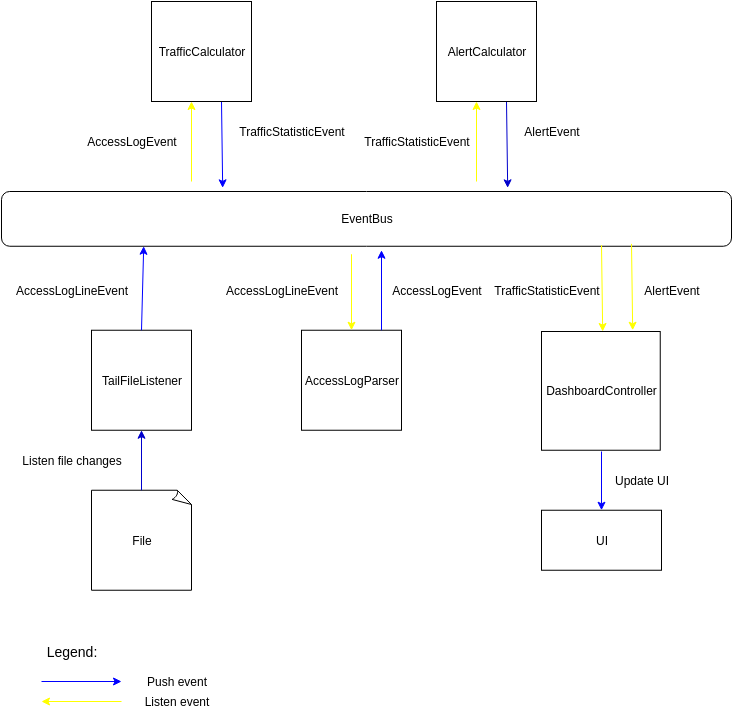

The diagram above was exported from draw.io. Its source (the exported page's mxGraphModel, read from the mxfile embedded in the PNG):
<mxGraphModel dx="1021" dy="576" grid="1" gridSize="10" guides="1" tooltips="1" connect="1" arrows="1" fold="1" page="1" pageScale="1" pageWidth="850" pageHeight="1100" math="0" shadow="0">
  <root>
    <mxCell id="0" />
    <mxCell id="1" parent="0" />
    <mxCell id="RBv-ijRSg3wVtYXVWoUD-1" value="File" style="whiteSpace=wrap;html=1;shape=mxgraph.basic.document" vertex="1" parent="1">
      <mxGeometry x="130" y="508.74" width="100" height="100" as="geometry" />
    </mxCell>
    <mxCell id="RBv-ijRSg3wVtYXVWoUD-2" value="TailFileListener" style="whiteSpace=wrap;html=1;aspect=fixed;" vertex="1" parent="1">
      <mxGeometry x="130" y="348.74" width="100" height="100" as="geometry" />
    </mxCell>
    <mxCell id="RBv-ijRSg3wVtYXVWoUD-4" value="Listen file changes" style="text;html=1;strokeColor=none;fillColor=none;align=center;verticalAlign=middle;whiteSpace=wrap;rounded=0;" vertex="1" parent="1">
      <mxGeometry x="50" y="468.74" width="120" height="20" as="geometry" />
    </mxCell>
    <mxCell id="RBv-ijRSg3wVtYXVWoUD-5" value="EventBus" style="rounded=1;whiteSpace=wrap;html=1;" vertex="1" parent="1">
      <mxGeometry x="40" y="210" width="730" height="54.75" as="geometry" />
    </mxCell>
    <mxCell id="RBv-ijRSg3wVtYXVWoUD-6" value="" style="endArrow=classic;html=1;entryX=0.277;entryY=1.023;entryDx=0;entryDy=0;exitX=0.5;exitY=0;exitDx=0;exitDy=0;entryPerimeter=0;strokeColor=#0000FF;" edge="1" parent="1" source="RBv-ijRSg3wVtYXVWoUD-2">
      <mxGeometry width="50" height="50" relative="1" as="geometry">
        <mxPoint x="170" y="348.74" as="sourcePoint" />
        <mxPoint x="182.21000000000004" y="264.7492500000001" as="targetPoint" />
      </mxGeometry>
    </mxCell>
    <mxCell id="RBv-ijRSg3wVtYXVWoUD-7" value="AccessLogLineEvent" style="text;html=1;strokeColor=none;fillColor=none;align=center;verticalAlign=middle;whiteSpace=wrap;rounded=0;" vertex="1" parent="1">
      <mxGeometry x="40" y="298.74" width="140" height="20" as="geometry" />
    </mxCell>
    <mxCell id="RBv-ijRSg3wVtYXVWoUD-10" value="AccessLogParser" style="whiteSpace=wrap;html=1;aspect=fixed;" vertex="1" parent="1">
      <mxGeometry x="340" y="348.74" width="100" height="100" as="geometry" />
    </mxCell>
    <mxCell id="RBv-ijRSg3wVtYXVWoUD-12" value="" style="endArrow=classic;html=1;entryX=0.5;entryY=0;entryDx=0;entryDy=0;strokeColor=#FFFF00;" edge="1" parent="1" target="RBv-ijRSg3wVtYXVWoUD-10">
      <mxGeometry width="50" height="50" relative="1" as="geometry">
        <mxPoint x="390" y="272.74" as="sourcePoint" />
        <mxPoint x="365" y="448.74" as="targetPoint" />
      </mxGeometry>
    </mxCell>
    <mxCell id="RBv-ijRSg3wVtYXVWoUD-13" value="AccessLogLineEvent" style="text;html=1;strokeColor=none;fillColor=none;align=center;verticalAlign=middle;whiteSpace=wrap;rounded=0;" vertex="1" parent="1">
      <mxGeometry x="250" y="298.74" width="140" height="20" as="geometry" />
    </mxCell>
    <mxCell id="RBv-ijRSg3wVtYXVWoUD-14" value="" style="endArrow=classic;html=1;entryX=0.25;entryY=1;entryDx=0;entryDy=0;exitX=0.5;exitY=0;exitDx=0;exitDy=0;strokeColor=#0000FF;" edge="1" parent="1">
      <mxGeometry width="50" height="50" relative="1" as="geometry">
        <mxPoint x="420" y="348.74" as="sourcePoint" />
        <mxPoint x="420" y="268.74" as="targetPoint" />
      </mxGeometry>
    </mxCell>
    <mxCell id="RBv-ijRSg3wVtYXVWoUD-16" value="AccessLogEvent&lt;br&gt;" style="text;html=1;strokeColor=none;fillColor=none;align=center;verticalAlign=middle;whiteSpace=wrap;rounded=0;" vertex="1" parent="1">
      <mxGeometry x="430" y="298.74" width="90" height="20" as="geometry" />
    </mxCell>
    <mxCell id="RBv-ijRSg3wVtYXVWoUD-21" value="" style="endArrow=classic;html=1;entryX=0.303;entryY=-0.067;entryDx=0;entryDy=0;entryPerimeter=0;strokeColor=#0000FF;" edge="1" parent="1" target="RBv-ijRSg3wVtYXVWoUD-5">
      <mxGeometry width="50" height="50" relative="1" as="geometry">
        <mxPoint x="260" y="120" as="sourcePoint" />
        <mxPoint x="260" y="197" as="targetPoint" />
      </mxGeometry>
    </mxCell>
    <mxCell id="RBv-ijRSg3wVtYXVWoUD-22" value="AccessLogEvent&lt;br&gt;" style="text;html=1;strokeColor=none;fillColor=none;align=center;verticalAlign=middle;whiteSpace=wrap;rounded=0;" vertex="1" parent="1">
      <mxGeometry x="125" y="150" width="90" height="20" as="geometry" />
    </mxCell>
    <mxCell id="RBv-ijRSg3wVtYXVWoUD-24" value="" style="endArrow=classic;html=1;entryX=0.25;entryY=1;entryDx=0;entryDy=0;exitX=0.5;exitY=0;exitDx=0;exitDy=0;strokeColor=#FFFF00;" edge="1" parent="1">
      <mxGeometry width="50" height="50" relative="1" as="geometry">
        <mxPoint x="230" y="200" as="sourcePoint" />
        <mxPoint x="230" y="120" as="targetPoint" />
      </mxGeometry>
    </mxCell>
    <mxCell id="RBv-ijRSg3wVtYXVWoUD-25" value="TrafficStatisticEvent" style="text;html=1;strokeColor=none;fillColor=none;align=center;verticalAlign=middle;whiteSpace=wrap;rounded=0;" vertex="1" parent="1">
      <mxGeometry x="270" y="140" width="120" height="20" as="geometry" />
    </mxCell>
    <mxCell id="RBv-ijRSg3wVtYXVWoUD-26" value="TrafficCalculator" style="whiteSpace=wrap;html=1;aspect=fixed;" vertex="1" parent="1">
      <mxGeometry x="190" y="20" width="100" height="100" as="geometry" />
    </mxCell>
    <mxCell id="RBv-ijRSg3wVtYXVWoUD-28" value="" style="endArrow=classic;html=1;entryX=0.303;entryY=-0.067;entryDx=0;entryDy=0;entryPerimeter=0;strokeColor=#0000CC;" edge="1" parent="1">
      <mxGeometry width="50" height="50" relative="1" as="geometry">
        <mxPoint x="545" y="120" as="sourcePoint" />
        <mxPoint x="546.19" y="206.33175000000006" as="targetPoint" />
      </mxGeometry>
    </mxCell>
    <mxCell id="RBv-ijRSg3wVtYXVWoUD-29" value="TrafficStatisticEvent" style="text;html=1;strokeColor=none;fillColor=none;align=center;verticalAlign=middle;whiteSpace=wrap;rounded=0;" vertex="1" parent="1">
      <mxGeometry x="410" y="150" width="90" height="20" as="geometry" />
    </mxCell>
    <mxCell id="RBv-ijRSg3wVtYXVWoUD-30" value="" style="endArrow=classic;html=1;entryX=0.25;entryY=1;entryDx=0;entryDy=0;exitX=0.5;exitY=0;exitDx=0;exitDy=0;strokeColor=#FFFF00;" edge="1" parent="1">
      <mxGeometry width="50" height="50" relative="1" as="geometry">
        <mxPoint x="515" y="200" as="sourcePoint" />
        <mxPoint x="515" y="120" as="targetPoint" />
      </mxGeometry>
    </mxCell>
    <mxCell id="RBv-ijRSg3wVtYXVWoUD-32" value="AlertCalculator" style="whiteSpace=wrap;html=1;aspect=fixed;" vertex="1" parent="1">
      <mxGeometry x="475" y="20" width="100" height="100" as="geometry" />
    </mxCell>
    <mxCell id="RBv-ijRSg3wVtYXVWoUD-33" value="DashboardController" style="whiteSpace=wrap;html=1;aspect=fixed;" vertex="1" parent="1">
      <mxGeometry x="580" y="350" width="118.74" height="118.74" as="geometry" />
    </mxCell>
    <mxCell id="RBv-ijRSg3wVtYXVWoUD-34" value="" style="endArrow=classic;html=1;entryX=0.303;entryY=-0.067;entryDx=0;entryDy=0;entryPerimeter=0;strokeColor=#FFFF00;" edge="1" parent="1">
      <mxGeometry width="50" height="50" relative="1" as="geometry">
        <mxPoint x="640" y="263.66999999999996" as="sourcePoint" />
        <mxPoint x="641.19" y="350.00175" as="targetPoint" />
      </mxGeometry>
    </mxCell>
    <mxCell id="RBv-ijRSg3wVtYXVWoUD-40" value="UI" style="rounded=0;whiteSpace=wrap;html=1;" vertex="1" parent="1">
      <mxGeometry x="580" y="528.74" width="120" height="60" as="geometry" />
    </mxCell>
    <mxCell id="RBv-ijRSg3wVtYXVWoUD-41" value="TrafficStatisticEvent" style="text;html=1;strokeColor=none;fillColor=none;align=center;verticalAlign=middle;whiteSpace=wrap;rounded=0;" vertex="1" parent="1">
      <mxGeometry x="540" y="298.74" width="90" height="20" as="geometry" />
    </mxCell>
    <mxCell id="RBv-ijRSg3wVtYXVWoUD-42" value="" style="endArrow=classic;html=1;entryX=0.303;entryY=-0.067;entryDx=0;entryDy=0;entryPerimeter=0;strokeColor=#FFFF00;" edge="1" parent="1">
      <mxGeometry width="50" height="50" relative="1" as="geometry">
        <mxPoint x="670" y="262.40999999999997" as="sourcePoint" />
        <mxPoint x="671.19" y="348.74175" as="targetPoint" />
      </mxGeometry>
    </mxCell>
    <mxCell id="RBv-ijRSg3wVtYXVWoUD-43" value="AlertEvent" style="text;html=1;strokeColor=none;fillColor=none;align=center;verticalAlign=middle;whiteSpace=wrap;rounded=0;" vertex="1" parent="1">
      <mxGeometry x="550" y="140" width="80" height="20" as="geometry" />
    </mxCell>
    <mxCell id="RBv-ijRSg3wVtYXVWoUD-44" value="AlertEvent" style="text;html=1;strokeColor=none;fillColor=none;align=center;verticalAlign=middle;whiteSpace=wrap;rounded=0;" vertex="1" parent="1">
      <mxGeometry x="670" y="298.74" width="80" height="20" as="geometry" />
    </mxCell>
    <mxCell id="RBv-ijRSg3wVtYXVWoUD-48" value="" style="endArrow=classic;html=1;entryX=0.5;entryY=1;entryDx=0;entryDy=0;exitX=0.5;exitY=0;exitDx=0;exitDy=0;exitPerimeter=0;fontColor=#0000FF;labelBorderColor=#0000FF;labelBackgroundColor=#009999;strokeColor=#0000CC;" edge="1" parent="1" source="RBv-ijRSg3wVtYXVWoUD-1" target="RBv-ijRSg3wVtYXVWoUD-2">
      <mxGeometry width="50" height="50" relative="1" as="geometry">
        <mxPoint x="170" y="508.74" as="sourcePoint" />
        <mxPoint x="220" y="458.74" as="targetPoint" />
      </mxGeometry>
    </mxCell>
    <mxCell id="RBv-ijRSg3wVtYXVWoUD-49" value="" style="endArrow=classic;html=1;entryX=0.5;entryY=0;entryDx=0;entryDy=0;strokeColor=#0000FF;" edge="1" parent="1" target="RBv-ijRSg3wVtYXVWoUD-40">
      <mxGeometry width="50" height="50" relative="1" as="geometry">
        <mxPoint x="640" y="470" as="sourcePoint" />
        <mxPoint x="780" y="448.74" as="targetPoint" />
      </mxGeometry>
    </mxCell>
    <mxCell id="RBv-ijRSg3wVtYXVWoUD-50" value="Update UI" style="text;html=1;strokeColor=none;fillColor=none;align=center;verticalAlign=middle;whiteSpace=wrap;rounded=0;" vertex="1" parent="1">
      <mxGeometry x="650" y="488.74" width="60" height="20" as="geometry" />
    </mxCell>
    <mxCell id="RBv-ijRSg3wVtYXVWoUD-52" value="Legend:" style="text;html=1;strokeColor=none;fillColor=none;align=center;verticalAlign=middle;whiteSpace=wrap;rounded=0;fontSize=14;" vertex="1" parent="1">
      <mxGeometry x="80" y="660" width="60" height="20" as="geometry" />
    </mxCell>
    <mxCell id="RBv-ijRSg3wVtYXVWoUD-53" value="" style="endArrow=classic;html=1;fontSize=14;strokeColor=#0000FF;" edge="1" parent="1">
      <mxGeometry width="50" height="50" relative="1" as="geometry">
        <mxPoint x="80" y="700" as="sourcePoint" />
        <mxPoint x="160" y="700" as="targetPoint" />
      </mxGeometry>
    </mxCell>
    <mxCell id="RBv-ijRSg3wVtYXVWoUD-57" value="Push event" style="text;html=1;strokeColor=none;fillColor=none;align=center;verticalAlign=middle;whiteSpace=wrap;rounded=0;fontSize=12;fontColor=#000000;" vertex="1" parent="1">
      <mxGeometry x="170" y="690" width="90" height="20" as="geometry" />
    </mxCell>
    <mxCell id="RBv-ijRSg3wVtYXVWoUD-60" value="" style="endArrow=classic;html=1;fontSize=14;strokeColor=#FFFF00;" edge="1" parent="1">
      <mxGeometry width="50" height="50" relative="1" as="geometry">
        <mxPoint x="160" y="720" as="sourcePoint" />
        <mxPoint x="80" y="720" as="targetPoint" />
      </mxGeometry>
    </mxCell>
    <mxCell id="RBv-ijRSg3wVtYXVWoUD-61" value="Listen event" style="text;html=1;strokeColor=none;fillColor=none;align=center;verticalAlign=middle;whiteSpace=wrap;rounded=0;fontSize=12;fontColor=#000000;" vertex="1" parent="1">
      <mxGeometry x="170" y="710" width="90" height="20" as="geometry" />
    </mxCell>
  </root>
</mxGraphModel>